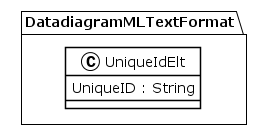

The diagram above was rendered by PlantUML. Its source (embedded in the PNG):
@startuml
!theme plain
package DatadiagramMLTextFormat {
class UniqueIdElt {
	 UniqueID : String
}
}
@enduml